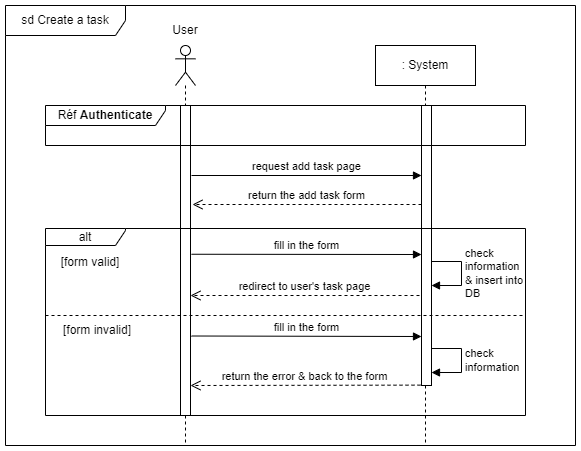

The diagram above was exported from draw.io. Its source (the exported page's mxGraphModel, read from the mxfile embedded in the PNG):
<mxGraphModel dx="1420" dy="758" grid="1" gridSize="10" guides="1" tooltips="1" connect="1" arrows="1" fold="1" page="1" pageScale="1" pageWidth="1169" pageHeight="827" math="0" shadow="0">
  <root>
    <mxCell id="0" />
    <mxCell id="1" parent="0" />
    <mxCell id="1qdZDwj9TcJ1SkPOGFrK-37" value="sd Create a task" style="shape=umlFrame;whiteSpace=wrap;html=1;pointerEvents=0;width=120;height=30;" parent="1" vertex="1">
      <mxGeometry x="200" y="30" width="570" height="440" as="geometry" />
    </mxCell>
    <mxCell id="1qdZDwj9TcJ1SkPOGFrK-38" value="" style="shape=umlLifeline;perimeter=lifelinePerimeter;whiteSpace=wrap;html=1;container=1;dropTarget=0;collapsible=0;recursiveResize=0;outlineConnect=0;portConstraint=eastwest;newEdgeStyle={&quot;edgeStyle&quot;:&quot;elbowEdgeStyle&quot;,&quot;elbow&quot;:&quot;vertical&quot;,&quot;curved&quot;:0,&quot;rounded&quot;:0};participant=umlActor;" parent="1" vertex="1">
      <mxGeometry x="370" y="70" width="20" height="400" as="geometry" />
    </mxCell>
    <mxCell id="1qdZDwj9TcJ1SkPOGFrK-39" value="" style="html=1;points=[];perimeter=orthogonalPerimeter;outlineConnect=0;targetShapes=umlLifeline;portConstraint=eastwest;newEdgeStyle={&quot;edgeStyle&quot;:&quot;elbowEdgeStyle&quot;,&quot;elbow&quot;:&quot;vertical&quot;,&quot;curved&quot;:0,&quot;rounded&quot;:0};" parent="1qdZDwj9TcJ1SkPOGFrK-38" vertex="1">
      <mxGeometry x="5" y="60" width="10" height="310" as="geometry" />
    </mxCell>
    <mxCell id="1qdZDwj9TcJ1SkPOGFrK-40" value="User" style="text;html=1;strokeColor=none;fillColor=none;align=center;verticalAlign=middle;whiteSpace=wrap;rounded=0;" parent="1" vertex="1">
      <mxGeometry x="350" y="40" width="60" height="30" as="geometry" />
    </mxCell>
    <mxCell id="1qdZDwj9TcJ1SkPOGFrK-41" value=": System" style="shape=umlLifeline;perimeter=lifelinePerimeter;whiteSpace=wrap;html=1;container=1;dropTarget=0;collapsible=0;recursiveResize=0;outlineConnect=0;portConstraint=eastwest;newEdgeStyle={&quot;edgeStyle&quot;:&quot;elbowEdgeStyle&quot;,&quot;elbow&quot;:&quot;vertical&quot;,&quot;curved&quot;:0,&quot;rounded&quot;:0};" parent="1" vertex="1">
      <mxGeometry x="570" y="70" width="100" height="400" as="geometry" />
    </mxCell>
    <mxCell id="1qdZDwj9TcJ1SkPOGFrK-42" value="fill in the form" style="html=1;verticalAlign=bottom;endArrow=block;edgeStyle=elbowEdgeStyle;elbow=vertical;curved=0;rounded=0;" parent="1" edge="1">
      <mxGeometry relative="1" as="geometry">
        <mxPoint x="386" y="278.75" as="sourcePoint" />
        <mxPoint x="616" y="279" as="targetPoint" />
        <mxPoint as="offset" />
      </mxGeometry>
    </mxCell>
    <mxCell id="1qdZDwj9TcJ1SkPOGFrK-43" value="" style="html=1;points=[];perimeter=orthogonalPerimeter;outlineConnect=0;targetShapes=umlLifeline;portConstraint=eastwest;newEdgeStyle={&quot;edgeStyle&quot;:&quot;elbowEdgeStyle&quot;,&quot;elbow&quot;:&quot;vertical&quot;,&quot;curved&quot;:0,&quot;rounded&quot;:0};" parent="1" vertex="1">
      <mxGeometry x="616" y="130" width="10" height="280" as="geometry" />
    </mxCell>
    <mxCell id="1qdZDwj9TcJ1SkPOGFrK-44" value="redirect to user's task page" style="html=1;verticalAlign=bottom;endArrow=open;dashed=1;endSize=8;edgeStyle=elbowEdgeStyle;elbow=vertical;curved=0;rounded=0;" parent="1" target="1qdZDwj9TcJ1SkPOGFrK-39" edge="1">
      <mxGeometry relative="1" as="geometry">
        <mxPoint x="395" y="320.005" as="targetPoint" />
        <mxPoint x="614" y="320.005" as="sourcePoint" />
        <Array as="points" />
      </mxGeometry>
    </mxCell>
    <mxCell id="1qdZDwj9TcJ1SkPOGFrK-45" value="alt" style="shape=umlFrame;whiteSpace=wrap;html=1;pointerEvents=0;width=80;height=17;" parent="1" vertex="1">
      <mxGeometry x="240" y="253" width="480" height="187" as="geometry" />
    </mxCell>
    <mxCell id="1qdZDwj9TcJ1SkPOGFrK-46" value="[form valid]" style="text;html=1;strokeColor=none;fillColor=none;align=center;verticalAlign=middle;whiteSpace=wrap;rounded=0;" parent="1" vertex="1">
      <mxGeometry x="240" y="277" width="90" height="20" as="geometry" />
    </mxCell>
    <mxCell id="1qdZDwj9TcJ1SkPOGFrK-47" value="check&lt;br&gt;information&lt;br&gt;&amp;amp; insert into&lt;br&gt;DB" style="html=1;align=left;spacingLeft=2;endArrow=block;rounded=0;edgeStyle=orthogonalEdgeStyle;curved=0;rounded=0;" parent="1" edge="1">
      <mxGeometry relative="1" as="geometry">
        <mxPoint x="626" y="286" as="sourcePoint" />
        <Array as="points">
          <mxPoint x="656" y="286" />
          <mxPoint x="656" y="310" />
          <mxPoint x="626" y="310" />
        </Array>
        <mxPoint x="626" y="310" as="targetPoint" />
      </mxGeometry>
    </mxCell>
    <mxCell id="1qdZDwj9TcJ1SkPOGFrK-48" value="Réf &lt;b&gt;Authenticate&lt;/b&gt;" style="shape=umlFrame;whiteSpace=wrap;html=1;pointerEvents=0;width=120;height=20;" parent="1" vertex="1">
      <mxGeometry x="240" y="130" width="480" height="40" as="geometry" />
    </mxCell>
    <mxCell id="1qdZDwj9TcJ1SkPOGFrK-49" value="check&lt;br&gt;information" style="html=1;align=left;spacingLeft=2;endArrow=block;rounded=0;edgeStyle=orthogonalEdgeStyle;curved=0;rounded=0;" parent="1" edge="1">
      <mxGeometry relative="1" as="geometry">
        <mxPoint x="626" y="373.01" as="sourcePoint" />
        <Array as="points">
          <mxPoint x="656" y="373.01" />
          <mxPoint x="656" y="397.01" />
          <mxPoint x="626" y="397.01" />
        </Array>
        <mxPoint x="626" y="397.01" as="targetPoint" />
      </mxGeometry>
    </mxCell>
    <mxCell id="1qdZDwj9TcJ1SkPOGFrK-50" value="return the error &amp;amp; back to the form" style="html=1;verticalAlign=bottom;endArrow=open;dashed=1;endSize=8;edgeStyle=elbowEdgeStyle;elbow=vertical;curved=0;rounded=0;" parent="1" target="1qdZDwj9TcJ1SkPOGFrK-39" edge="1">
      <mxGeometry x="0.0046" relative="1" as="geometry">
        <mxPoint x="396" y="409.635" as="targetPoint" />
        <mxPoint x="615" y="409.635" as="sourcePoint" />
        <Array as="points" />
        <mxPoint as="offset" />
      </mxGeometry>
    </mxCell>
    <mxCell id="1qdZDwj9TcJ1SkPOGFrK-51" value="request add task page" style="html=1;verticalAlign=bottom;endArrow=block;edgeStyle=elbowEdgeStyle;elbow=vertical;curved=0;rounded=0;" parent="1" edge="1">
      <mxGeometry relative="1" as="geometry">
        <mxPoint x="386" y="200" as="sourcePoint" />
        <mxPoint x="616" y="200.25" as="targetPoint" />
        <mxPoint as="offset" />
      </mxGeometry>
    </mxCell>
    <mxCell id="1qdZDwj9TcJ1SkPOGFrK-52" value="return the add task form" style="html=1;verticalAlign=bottom;endArrow=open;dashed=1;endSize=8;edgeStyle=elbowEdgeStyle;elbow=vertical;curved=0;rounded=0;" parent="1" edge="1">
      <mxGeometry relative="1" as="geometry">
        <mxPoint x="387" y="229" as="targetPoint" />
        <mxPoint x="616" y="229.005" as="sourcePoint" />
        <Array as="points" />
      </mxGeometry>
    </mxCell>
    <mxCell id="1qdZDwj9TcJ1SkPOGFrK-53" value="" style="endArrow=none;dashed=1;html=1;rounded=0;" parent="1" edge="1">
      <mxGeometry width="50" height="50" relative="1" as="geometry">
        <mxPoint x="240" y="340" as="sourcePoint" />
        <mxPoint x="719.46" y="340" as="targetPoint" />
      </mxGeometry>
    </mxCell>
    <mxCell id="1qdZDwj9TcJ1SkPOGFrK-54" value="[form invalid]" style="text;html=1;strokeColor=none;fillColor=none;align=center;verticalAlign=middle;whiteSpace=wrap;rounded=0;" parent="1" vertex="1">
      <mxGeometry x="242" y="345" width="100" height="20" as="geometry" />
    </mxCell>
    <mxCell id="1qdZDwj9TcJ1SkPOGFrK-55" value="fill in the form" style="html=1;verticalAlign=bottom;endArrow=block;edgeStyle=elbowEdgeStyle;elbow=vertical;curved=0;rounded=0;" parent="1" edge="1">
      <mxGeometry relative="1" as="geometry">
        <mxPoint x="386" y="360.5" as="sourcePoint" />
        <mxPoint x="616" y="360.75" as="targetPoint" />
        <mxPoint as="offset" />
      </mxGeometry>
    </mxCell>
  </root>
</mxGraphModel>